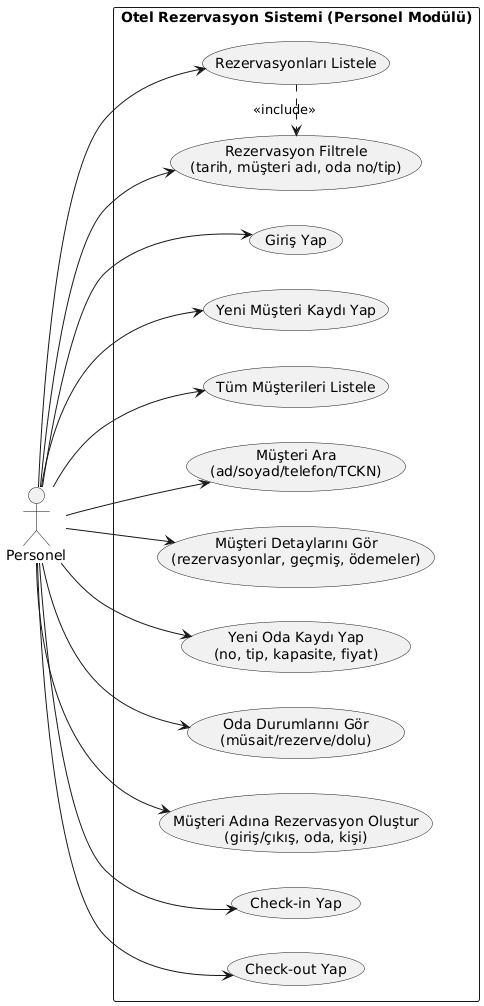

The diagram above was rendered by PlantUML. Its source (embedded in the PNG):
@startuml
left to right direction
actor "Personel" as Staff

rectangle "Otel Rezervasyon Sistemi (Personel Modülü)" {

  usecase "Giriş Yap" as UC_Login

  usecase "Yeni Müşteri Kaydı Yap" as UC_CreateCustomer
  usecase "Tüm Müşterileri Listele" as UC_ListCustomers
  usecase "Müşteri Ara\n(ad/soyad/telefon/TCKN)" as UC_SearchCustomer
  usecase "Müşteri Detaylarını Gör\n(rezervasyonlar, geçmiş, ödemeler)" as UC_ViewCustomerDetail

  usecase "Yeni Oda Kaydı Yap\n(no, tip, kapasite, fiyat)" as UC_CreateRoom
  usecase "Oda Durumlarını Gör\n(müsait/rezerve/dolu)" as UC_ViewRoomStatus

  usecase "Müşteri Adına Rezervasyon Oluştur\n(giriş/çıkış, oda, kişi)" as UC_CreateReservationForCustomer

  usecase "Rezervasyonları Listele" as UC_ListReservations
  usecase "Rezervasyon Filtrele\n(tarih, müşteri adı, oda no/tip)" as UC_FilterReservations

  usecase "Check-in Yap" as UC_CheckIn
  usecase "Check-out Yap" as UC_CheckOut
}

Staff --> UC_Login
Staff --> UC_CreateCustomer
Staff --> UC_ListCustomers
Staff --> UC_SearchCustomer
Staff --> UC_ViewCustomerDetail
Staff --> UC_CreateRoom
Staff --> UC_ViewRoomStatus
Staff --> UC_CreateReservationForCustomer
Staff --> UC_ListReservations
Staff --> UC_FilterReservations
Staff --> UC_CheckIn
Staff --> UC_CheckOut

UC_ListReservations .> UC_FilterReservations : <<include>>
@enduml